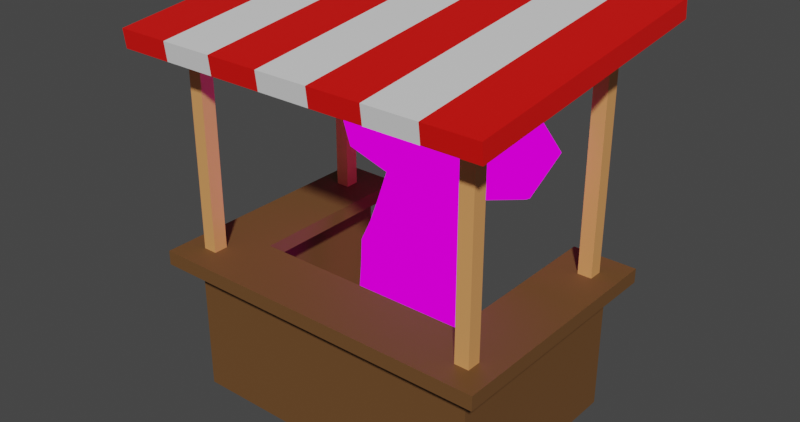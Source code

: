 # Source: shopStand.blend  (saved by Blender 4.1.24; exported with 4.5.12 LTS)
import bpy
from mathutils import Matrix  # noqa: F401  (used for matrix-valued properties, if any)

bpy.ops.wm.read_factory_settings(use_empty=True)
scene = bpy.context.scene
scene.name = 'Scene'

# ---- collections
col_collection = bpy.data.collections.new('Collection'); scene.collection.children.link(col_collection)
col_stand = bpy.data.collections.new('Stand'); scene.collection.children.link(col_stand)

# ---- images (referenced by path relative to the original .blend; pixels are not part of the script)
import os
ASSET_DIR = os.environ.get("B2B_ASSET_DIR", "")  # directory of the original .blend (textures are referenced by path, not embedded)
HERE = os.path.dirname(os.path.abspath(__file__))  # packed textures are extracted next to this script under _unpacked/

def load_image(name, relpath, width, height, colorspace="sRGB"):
    """Load a texture the original file referenced (path relative to the .blend, or extracted next to this script)."""
    p = next((c for c in (os.path.join(HERE, relpath), os.path.join(ASSET_DIR, relpath)) if relpath and os.path.exists(c)), "")
    if p:
        img = bpy.data.images.load(p, check_existing=True)
        img.name = name
    else:  # same state as the original file: an image datablock whose file is absent (Cycles renders it pink)
        img = bpy.data.images.new(name, width, height)
        img.source = "FILE"
        img.filepath = "//" + (relpath or name)
    img.colorspace_settings.name = colorspace
    return img
img_ezgif_7_baf279faeb_removebg_preview_png = load_image('ezgif-7-baf279faeb-removebg-preview.png', 'ezgif-7-baf279faeb-removebg-preview.png', 1024, 1024, 'sRGB')

# ---- materials (node trees are filled in below, after node groups)
mat_material_005 = bpy.data.materials.new('Material.005')
mat_material_006 = bpy.data.materials.new('Material.006')
mat_material_001 = bpy.data.materials.new('Material.001')
mat_material_004 = bpy.data.materials.new('Material.004')
mat_material_002 = bpy.data.materials.new('Material.002')
mat_material_003 = bpy.data.materials.new('Material.003')

# ---- material node trees
mat_material_005.use_nodes = True; mat_material_005.node_tree.nodes.clear()
_N = mat_material_005.node_tree.nodes; _L = mat_material_005.node_tree.links
n0 = _N.new('ShaderNodeBsdfPrincipled'); n0.name = 'Principled BSDF'; n0.location = (467, 248)
n0.inputs[0].default_value = (0.8005, 0.1871, 0.04845, 1.0)
n1 = _N.new('ShaderNodeOutputMaterial'); n1.name = 'Material Output'; n1.location = (1086, 299)
n2 = _N.new('ShaderNodeTexImage'); n2.name = 'Image Texture'; n2.location = (-8, 463)
n2.image = img_ezgif_7_baf279faeb_removebg_preview_png
n3 = _N.new('ShaderNodeMixShader'); n3.name = 'Mix Shader'; n3.location = (866, 357)
_L.new(n3.outputs[0], n1.inputs[0])
_L.new(n0.outputs[0], n3.inputs[1])
_L.new(n2.outputs[0], n3.inputs[2])
_L.new(n2.outputs[1], n3.inputs[0])
n1.is_active_output = True
mat_material_006.use_nodes = True; mat_material_006.node_tree.nodes.clear()
_N = mat_material_006.node_tree.nodes; _L = mat_material_006.node_tree.links
n0 = _N.new('ShaderNodeBsdfPrincipled'); n0.name = 'Principled BSDF'; n0.location = (467, 248)
n0.inputs[0].default_value = (0.8005, 0.1871, 0.04845, 1.0)
n1 = _N.new('ShaderNodeOutputMaterial'); n1.name = 'Material Output'; n1.location = (1086, 299)
_L.new(n0.outputs[0], n1.inputs[0])
n1.is_active_output = True
mat_material_001.use_nodes = True; mat_material_001.node_tree.nodes.clear()
_N = mat_material_001.node_tree.nodes; _L = mat_material_001.node_tree.links
n0 = _N.new('ShaderNodeBsdfPrincipled'); n0.name = 'Principled BSDF'; n0.location = (10, 300)
n0.inputs[0].default_value = (0.1474, 0.06321, 0.01601, 1.0)
n0.inputs[2].default_value = 0.6682
n1 = _N.new('ShaderNodeOutputMaterial'); n1.name = 'Material Output'; n1.location = (300, 300)
_L.new(n0.outputs[0], n1.inputs[0])
n1.is_active_output = True
mat_material_004.use_nodes = True; mat_material_004.node_tree.nodes.clear()
_N = mat_material_004.node_tree.nodes; _L = mat_material_004.node_tree.links
n0 = _N.new('ShaderNodeBsdfPrincipled'); n0.name = 'Principled BSDF'; n0.location = (10, 300)
n0.inputs[0].default_value = (0.7724, 0.3384, 0.1148, 1.0)
n1 = _N.new('ShaderNodeOutputMaterial'); n1.name = 'Material Output'; n1.location = (300, 300)
_L.new(n0.outputs[0], n1.inputs[0])
n1.is_active_output = True
mat_material_002.use_nodes = True; mat_material_002.node_tree.nodes.clear()
_N = mat_material_002.node_tree.nodes; _L = mat_material_002.node_tree.links
n0 = _N.new('ShaderNodeBsdfPrincipled'); n0.name = 'Principled BSDF'; n0.location = (10, 300)
n1 = _N.new('ShaderNodeOutputMaterial'); n1.name = 'Material Output'; n1.location = (300, 300)
_L.new(n0.outputs[0], n1.inputs[0])
n1.is_active_output = True
mat_material_003.use_nodes = True; mat_material_003.node_tree.nodes.clear()
_N = mat_material_003.node_tree.nodes; _L = mat_material_003.node_tree.links
n0 = _N.new('ShaderNodeBsdfPrincipled'); n0.name = 'Principled BSDF'; n0.location = (10, 300)
n0.inputs[0].default_value = (0.8004, 0.002267, 0.0, 1.0)
n1 = _N.new('ShaderNodeOutputMaterial'); n1.name = 'Material Output'; n1.location = (300, 300)
_L.new(n0.outputs[0], n1.inputs[0])
n1.is_active_output = True

# ---- world
world_world = bpy.data.worlds.new('World'); scene.world = world_world
world_world.use_nodes = True; world_world.node_tree.nodes.clear()
_N = world_world.node_tree.nodes; _L = world_world.node_tree.links
n0 = _N.new('ShaderNodeOutputWorld'); n0.name = 'World Output'; n0.location = (300, 300)
n1 = _N.new('ShaderNodeBackground'); n1.name = 'Background'; n1.location = (10, 300)
n1.inputs[0].default_value = (0.05088, 0.05088, 0.05088, 1.0)
_L.new(n1.outputs[0], n0.inputs[0])
n0.is_active_output = True
world_world.color = (0.05088, 0.05088, 0.05088)
world_world.use_sun_shadow = False
world_world.sun_shadow_jitter_overblur = 0.0

# ---- meshes
me_plane_003 = bpy.data.meshes.new('Plane.003')
me_plane_003.from_pydata([(-1.051, -0.9431, 0.1519), (-0.8888, 0.103, -0.04637), (-1.096, -0.553, 0.07795), (-0.979, -0.2427, 0.01915), (-0.7895, 0.5462, -0.1304), (-1.502, 0.7324, -0.1656), (-1.8, 1.264, -0.2664), (-1.574, 1.787, -0.3656), (-1.078, 1.858, -0.379), (-0.6903, 1.575, -0.3252), (-0.6632, 2.266, -0.4563), (0.3563, 2.496, -0.5), (0.5548, 1.459, -0.3034), (0.9248, 1.885, -0.384), (1.457, 1.911, -0.3891), (1.872, 1.53, -0.3168), (1.529, 0.8299, -0.1841), (0.7894, 0.5994, -0.1404), (0.609, -0.1807, 0.007392), (0.8345, -0.7214, 0.1099), (1.078, -1.413, 0.2409), (0.8706, -1.723, 0.2997), (0.8796, -2.264, 0.4022), (0.5458, -2.521, 0.4509), (-0.03163, -2.521, 0.4509), (-0.7264, -2.521, 0.4509), (-1.096, -2.193, 0.3887), (-0.997, -1.697, 0.2947), (-1.051, -0.9609, 0.05745), (-1.096, -0.5709, -0.01646), (-0.7895, 0.5283, -0.2248), (-1.502, 0.7145, -0.2601), (-0.8888, 0.0851, -0.1408), (-0.979, -0.2606, -0.07526), (-1.8, 1.246, -0.3609), (-1.574, 1.769, -0.46), (-1.078, 1.84, -0.4734), (-0.6903, 1.557, -0.4197), (-0.6632, 2.248, -0.5507), (0.3563, 2.479, -0.5944), (0.5548, 1.441, -0.3978), (0.9248, 1.867, -0.4785), (1.457, 1.894, -0.4835), (1.872, 1.512, -0.4113), (1.529, 0.812, -0.2785), (0.7894, 0.5815, -0.2349), (0.609, -0.1986, -0.08702), (0.8345, -0.7393, 0.01545), (1.078, -1.431, 0.1465), (0.8706, -1.741, 0.2053), (0.8796, -2.282, 0.3078), (0.5458, -2.539, 0.3565), (-0.03163, -2.539, 0.3565), (-0.7264, -2.539, 0.3565), (-1.096, -2.211, 0.2943), (-0.997, -1.714, 0.2003)], [], [(0, 2, 3, 1, 4, 5, 6, 7, 8, 9, 10, 11, 12, 13, 14, 15, 16, 17, 18, 19, 20, 21, 22, 23, 24, 25, 26, 27), (28, 55, 54, 53, 52, 51, 50, 49, 48, 47, 46, 45, 44, 43, 42, 41, 40, 39, 38, 37, 36, 35, 34, 31, 30, 32, 33, 29), (22, 21, 49, 50), (9, 8, 36, 37), (23, 22, 50, 51), (10, 9, 37, 38), (24, 23, 51, 52), (11, 10, 38, 39), (25, 24, 52, 53), (12, 11, 39, 40), (26, 25, 53, 54), (13, 12, 40, 41), (27, 26, 54, 55), (14, 13, 41, 42), (2, 0, 28, 29), (0, 27, 55, 28), (15, 14, 42, 43), (5, 4, 30, 31), (16, 15, 43, 44), (4, 1, 32, 30), (17, 16, 44, 45), (1, 3, 33, 32), (18, 17, 45, 46), (3, 2, 29, 33), (19, 18, 46, 47), (6, 5, 31, 34), (20, 19, 47, 48), (7, 6, 34, 35), (21, 20, 48, 49), (8, 7, 35, 36)])
_uv = me_plane_003.uv_layers.new(name='UVMap')
_uv.uv.foreach_set('vector', [0.2932, 0.3308, 0.2844, 0.4068, 0.3073, 0.4673, 0.3249, 0.5347, 0.3442, 0.6211, 0.2053, 0.6574, 0.1473, 0.761, 0.1912, 0.863, 0.2879, 0.8768, 0.3636, 0.8215, 0.3688, 0.9563, 0.5675, 1.001, 0.6062, 0.7991, 0.6783, 0.882, 0.7821, 0.8872, 0.863, 0.8129, 0.7962, 0.6764, 0.652, 0.6315, 0.6168, 0.4794, 0.6607, 0.374, 0.7082, 0.2392, 0.6678, 0.1788, 0.6695, 0.07338, 0.6045, 0.02327, 0.4919, 0.02327, 0.3565, 0.02327, 0.2844, 0.0872, 0.3038, 0.184, 0.2271, 0.5498, 0.2135, 0.5908, 0.2118, 0.6197, 0.187, 0.6327, 0.1492, 0.623, 0.1178, 0.6149, 0.1033, 0.596, 0.1115, 0.5662, 0.1046, 0.5461, 0.1277, 0.5112, 0.1477, 0.4844, 0.1489, 0.4387, 0.112, 0.4155, 0.1033, 0.372, 0.1313, 0.3567, 0.1599, 0.3656, 0.1739, 0.3943, 0.1995, 0.3396, 0.2517, 0.3667, 0.2433, 0.4053, 0.2685, 0.3951, 0.2945, 0.4059, 0.2993, 0.438, 0.2755, 0.4633, 0.2341, 0.4637, 0.2332, 0.4896, 0.2332, 0.51, 0.2351, 0.5289, 0.6695, 0.07338, 0.6678, 0.1788, 0.6678, 0.1788, 0.6695, 0.07338, 0.3636, 0.8215, 0.2879, 0.8768, 0.2879, 0.8768, 0.3636, 0.8215, 0.6045, 0.02327, 0.6695, 0.07338, 0.6695, 0.07338, 0.6045, 0.02327, 0.3688, 0.9563, 0.3636, 0.8215, 0.3636, 0.8215, 0.3688, 0.9563, 0.4919, 0.02327, 0.6045, 0.02327, 0.6045, 0.02327, 0.4919, 0.02327, 0.5675, 1.001, 0.3688, 0.9563, 0.3688, 0.9563, 0.5675, 1.001, 0.3565, 0.02327, 0.4919, 0.02327, 0.4919, 0.02327, 0.3565, 0.02327, 0.6062, 0.7991, 0.5675, 1.001, 0.5675, 1.001, 0.6062, 0.7991, 0.2844, 0.0872, 0.3565, 0.02327, 0.3565, 0.02327, 0.2844, 0.0872, 0.6783, 0.882, 0.6062, 0.7991, 0.6062, 0.7991, 0.6783, 0.882, 0.3038, 0.184, 0.2844, 0.0872, 0.2844, 0.0872, 0.3038, 0.184, 0.7821, 0.8872, 0.6783, 0.882, 0.6783, 0.882, 0.7821, 0.8872, 0.2844, 0.4068, 0.2932, 0.3308, 0.2932, 0.3308, 0.2844, 0.4068, 0.2932, 0.3308, 0.3038, 0.184, 0.3038, 0.184, 0.2932, 0.3308, 0.863, 0.8129, 0.7821, 0.8872, 0.7821, 0.8872, 0.863, 0.8129, 0.2053, 0.6574, 0.3442, 0.6211, 0.3442, 0.6211, 0.2053, 0.6574, 0.7962, 0.6764, 0.863, 0.8129, 0.863, 0.8129, 0.7962, 0.6764, 0.3442, 0.6211, 0.3249, 0.5347, 0.3249, 0.5347, 0.3442, 0.6211, 0.652, 0.6315, 0.7962, 0.6764, 0.7962, 0.6764, 0.652, 0.6315, 0.3249, 0.5347, 0.3073, 0.4673, 0.3073, 0.4673, 0.3249, 0.5347, 0.6168, 0.4794, 0.652, 0.6315, 0.652, 0.6315, 0.6168, 0.4794, 0.3073, 0.4673, 0.2844, 0.4068, 0.2844, 0.4068, 0.3073, 0.4673, 0.6607, 0.374, 0.6168, 0.4794, 0.6168, 0.4794, 0.6607, 0.374, 0.1473, 0.761, 0.2053, 0.6574, 0.2053, 0.6574, 0.1473, 0.761, 0.7082, 0.2392, 0.6607, 0.374, 0.6607, 0.374, 0.7082, 0.2392, 0.1912, 0.863, 0.1473, 0.761, 0.1473, 0.761, 0.1912, 0.863, 0.6678, 0.1788, 0.7082, 0.2392, 0.7082, 0.2392, 0.6678, 0.1788, 0.2879, 0.8768, 0.1912, 0.863, 0.1912, 0.863, 0.2879, 0.8768])
me_plane_003.materials.append(mat_material_005)
me_plane_003.update()
me_plane_004 = bpy.data.meshes.new('Plane.004')
me_plane_004.from_pydata([(0.0, -0.4395, 0.05644), (-1.192e-07, -2.521, 0.4509), (1.192e-07, -0.5408, -0.4783), (0.0, -2.522, -0.8337)], [], [(0, 1, 3, 2)])
_uv = me_plane_004.uv_layers.new(name='UVMap')
_uv.uv.foreach_set('vector', [0.0, 0.0, 1.0, 0.0, 1.0, 1.0, 0.0, 1.0])
me_plane_004.materials.append(mat_material_006)
me_plane_004.update()
me_cube_001 = bpy.data.meshes.new('Cube.001')
me_cube_001.from_pydata([(0.0, 0.05937, 0.2898), (0.5713, -0.08547, 0.2898), (0.5713, 0.05937, 0.2898), (0.4316, 0.05937, 0.2898), (0.5413, -0.05547, -0.2391), (0.5413, -0.05547, 0.2391), (0.5413, 0.05937, -0.2391), (0.5413, 0.05937, 0.2391), (0.4616, 0.02937, -0.2391), (0.4616, 0.694, 0.2391), (0.4616, 0.694, -0.2391), (0.4616, 0.02937, 0.2391), (0.5413, 0.694, 0.2391), (0.4316, -0.05547, -0.2391), (0.4316, -0.05547, 0.2391), (0.5413, 0.694, -0.2391), (0.0, 0.02937, -0.2391), (0.0, 0.02937, 0.2391), (0.0, -0.05547, -0.2391), (0.0, -0.05547, 0.2391), (0.4316, -0.08547, 0.2898), (0.4316, 0.694, 0.2898), (0.5713, 0.694, 0.2898), (0.0, -0.08547, 0.2898), (0.3866, 0.744, 0.2898), (0.3866, 0.1044, 0.2898), (0.6163, 0.05937, 0.2898), (0.6163, 0.744, 0.2898), (0.0, 0.1044, 0.2898), (0.6163, -0.1305, 0.2898), (0.0, 0.1044, 0.2391), (0.6163, 0.05937, 0.2391), (0.6163, -0.1305, 0.2391), (0.4316, -0.1305, 0.2898), (0.3866, 0.1044, 0.2391), (0.4316, -0.1305, 0.2391), (0.3866, 0.744, 0.2391), (0.6163, 0.744, 0.2391), (0.0, -0.1305, 0.2391), (0.0, -0.1305, 0.2898)], [], [(14, 5, 32, 35), (0, 3, 25, 28), (6, 7, 5, 4), (3, 0, 23, 20), (8, 6, 4, 13), (2, 3, 20, 1), (21, 22, 27, 24), (8, 11, 9, 10), (19, 14, 35, 38), (16, 8, 13, 18), (4, 5, 14, 13), (10, 9, 12, 15), (3, 2, 22, 21), (16, 17, 11, 8), (6, 8, 10, 15), (13, 14, 19, 18), (7, 6, 15, 12), (22, 2, 26, 27), (5, 7, 31, 32), (11, 17, 30, 34), (31, 37, 27, 26), (35, 32, 29, 33), (38, 35, 33, 39), (32, 31, 26, 29), (37, 36, 24, 27), (36, 34, 25, 24), (34, 30, 28, 25), (1, 20, 33, 29), (9, 11, 34, 36), (2, 1, 29, 26), (12, 9, 36, 37), (17, 0, 28, 30), (23, 19, 38, 39), (20, 23, 39, 33), (7, 12, 37, 31), (3, 21, 24, 25)])
_uv = me_cube_001.uv_layers.new(name='UVMap')
_uv.uv.foreach_set('vector', [0.625, 0.8333, 0.625, 0.75, 0.625, 0.75, 0.625, 0.8333, 0.75, 0.5, 0.7083, 0.5, 0.7083, 0.5, 0.75, 0.5, 0.375, 0.5, 0.625, 0.5, 0.625, 0.75, 0.375, 0.75, 0.7083, 0.5, 0.75, 0.5, 0.75, 0.75, 0.7083, 0.75, 0.2917, 0.5, 0.375, 0.5, 0.375, 0.75, 0.2917, 0.75, 0.625, 0.5, 0.7083, 0.5, 0.7083, 0.75, 0.625, 0.75, 0.7083, 0.5, 0.625, 0.5, 0.625, 0.5, 0.7083, 0.5, 0.375, 0.4167, 0.625, 0.4167, 0.625, 0.4167, 0.375, 0.4167, 0.625, 0.875, 0.625, 0.8333, 0.625, 0.8333, 0.625, 0.875, 0.25, 0.5, 0.2917, 0.5, 0.2917, 0.75, 0.25, 0.75, 0.375, 0.75, 0.625, 0.75, 0.625, 0.8333, 0.375, 0.8333, 0.375, 0.4167, 0.625, 0.4167, 0.625, 0.5, 0.375, 0.5, 0.7083, 0.5, 0.625, 0.5, 0.625, 0.5, 0.7083, 0.5, 0.375, 0.375, 0.625, 0.375, 0.625, 0.4167, 0.375, 0.4167, 0.375, 0.5, 0.2917, 0.5, 0.2917, 0.5, 0.375, 0.5, 0.375, 0.8333, 0.625, 0.8333, 0.625, 0.875, 0.375, 0.875, 0.625, 0.5, 0.375, 0.5, 0.375, 0.5, 0.625, 0.5, 0.625, 0.5, 0.625, 0.5, 0.625, 0.5, 0.625, 0.5, 0.625, 0.75, 0.625, 0.5, 0.625, 0.5, 0.625, 0.75, 0.625, 0.4167, 0.625, 0.375, 0.625, 0.375, 0.625, 0.4167, 0.625, 0.5, 0.625, 0.5, 0.625, 0.5, 0.625, 0.5, 0.625, 0.8333, 0.625, 0.75, 0.625, 0.75, 0.625, 0.8333, 0.625, 0.875, 0.625, 0.8333, 0.625, 0.8333, 0.625, 0.875, 0.625, 0.75, 0.625, 0.5, 0.625, 0.5, 0.625, 0.75, 0.625, 0.5, 0.625, 0.4167, 0.625, 0.4167, 0.625, 0.5, 0.625, 0.4167, 0.625, 0.4167, 0.625, 0.4167, 0.625, 0.4167, 0.625, 0.4167, 0.625, 0.375, 0.625, 0.375, 0.625, 0.4167, 0.625, 0.75, 0.7083, 0.75, 0.7083, 0.75, 0.625, 0.75, 0.625, 0.4167, 0.625, 0.4167, 0.625, 0.4167, 0.625, 0.4167, 0.625, 0.5, 0.625, 0.75, 0.625, 0.75, 0.625, 0.5, 0.625, 0.5, 0.625, 0.4167, 0.625, 0.4167, 0.625, 0.5, 0.0, 0.0, 0.0, 0.0, 0.0, 0.0, 0.0, 0.0, 0.0, 0.0, 0.0, 0.0, 0.0, 0.0, 0.0, 0.0, 0.7083, 0.75, 0.75, 0.75, 0.75, 0.75, 0.7083, 0.75, 0.625, 0.5, 0.625, 0.5, 0.625, 0.5, 0.625, 0.5, 0.7083, 0.5, 0.7083, 0.5, 0.7083, 0.5, 0.7083, 0.5])
me_cube_001.materials.append(mat_material_001)
me_cube_001.update()
me_cube_002 = bpy.data.meshes.new('Cube.002')
me_cube_002.from_pydata([(-1.0, -1.0, -1.0), (-1.0, -1.0, 1.0), (-1.0, 1.0, -1.0), (-1.0, 1.0, 1.0), (1.0, -1.0, -1.0), (1.0, -1.0, 1.0), (1.0, 1.0, -1.0), (1.0, 1.0, 1.0), (-1.0, -26.81, -1.112), (-1.0, -26.81, 0.8305), (-1.0, -24.81, -1.112), (-1.0, -24.81, 0.8305), (1.0, -26.81, -1.112), (1.0, -26.81, 0.8305), (1.0, -24.81, -1.112), (1.0, -24.81, 0.8305)], [], [(0, 1, 3, 2), (2, 3, 7, 6), (6, 7, 5, 4), (4, 5, 1, 0), (2, 6, 4, 0), (7, 3, 1, 5), (8, 9, 11, 10), (10, 11, 15, 14), (14, 15, 13, 12), (12, 13, 9, 8), (10, 14, 12, 8), (15, 11, 9, 13)])
_uv = me_cube_002.uv_layers.new(name='UVMap')
_uv.uv.foreach_set('vector', [0.375, 0.0, 0.625, 0.0, 0.625, 0.25, 0.375, 0.25, 0.375, 0.25, 0.625, 0.25, 0.625, 0.5, 0.375, 0.5, 0.375, 0.5, 0.625, 0.5, 0.625, 0.75, 0.375, 0.75, 0.375, 0.75, 0.625, 0.75, 0.625, 1.0, 0.375, 1.0, 0.125, 0.5, 0.375, 0.5, 0.375, 0.75, 0.125, 0.75, 0.625, 0.5, 0.875, 0.5, 0.875, 0.75, 0.625, 0.75, 0.375, 0.0, 0.625, 0.0, 0.625, 0.25, 0.375, 0.25, 0.375, 0.25, 0.625, 0.25, 0.625, 0.5, 0.375, 0.5, 0.375, 0.5, 0.625, 0.5, 0.625, 0.75, 0.375, 0.75, 0.375, 0.75, 0.625, 0.75, 0.625, 1.0, 0.375, 1.0, 0.125, 0.5, 0.375, 0.5, 0.375, 0.75, 0.125, 0.75, 0.625, 0.5, 0.875, 0.5, 0.875, 0.75, 0.625, 0.75])
me_cube_002.materials.append(mat_material_004)
me_cube_002.update()
me_cube_004 = bpy.data.meshes.new('Cube.004')
me_cube_004.from_pydata([(-1.0, -1.0, -1.0), (-1.0, -1.0, 1.0), (-1.0, 1.0, -1.0), (-1.0, 1.0, 1.0), (1.0, -1.0, -1.0), (1.0, -1.0, 1.0), (1.0, 1.0, -1.0), (1.0, 1.0, 1.0), (0.7143, 1.0, -1.0), (0.4286, 1.0, -1.0), (0.1429, 1.0, -1.0), (-0.1429, 1.0, -1.0), (-0.4286, 1.0, -1.0), (-0.7143, 1.0, -1.0), (-0.7143, 1.0, 1.0), (-0.4286, 1.0, 1.0), (-0.1429, 1.0, 1.0), (0.1429, 1.0, 1.0), (0.4286, 1.0, 1.0), (0.7143, 1.0, 1.0), (-0.7143, -1.0, -1.0), (-0.4286, -1.0, -1.0), (-0.1429, -1.0, -1.0), (0.1429, -1.0, -1.0), (0.4286, -1.0, -1.0), (0.7143, -1.0, -1.0), (0.7143, -1.0, 1.0), (0.4286, -1.0, 1.0), (0.1429, -1.0, 1.0), (-0.1429, -1.0, 1.0), (-0.4286, -1.0, 1.0), (-0.7143, -1.0, 1.0)], [], [(0, 1, 3, 2), (8, 19, 7, 6), (6, 7, 5, 4), (20, 31, 1, 0), (8, 6, 4, 25), (14, 3, 1, 31), (7, 19, 26, 5), (19, 18, 27, 26), (18, 17, 28, 27), (17, 16, 29, 28), (16, 15, 30, 29), (15, 14, 31, 30), (2, 13, 20, 0), (13, 12, 21, 20), (12, 11, 22, 21), (11, 10, 23, 22), (10, 9, 24, 23), (9, 8, 25, 24), (4, 5, 26, 25), (25, 26, 27, 24), (24, 27, 28, 23), (23, 28, 29, 22), (22, 29, 30, 21), (21, 30, 31, 20), (2, 3, 14, 13), (13, 14, 15, 12), (12, 15, 16, 11), (11, 16, 17, 10), (10, 17, 18, 9), (9, 18, 19, 8)])
me_cube_004.polygons.foreach_set('material_index', [1, 1, 1, 1, 1, 1, 1, 0, 1, 0, 1, 0, 1, 0, 1, 0, 1, 0, 1, 0, 1, 0, 1, 0, 1, 0, 1, 0, 1, 0])
_uv = me_cube_004.uv_layers.new(name='UVMap')
_uv.uv.foreach_set('vector', [0.375, 0.0, 0.625, 0.0, 0.625, 0.25, 0.375, 0.25, 0.375, 0.4643, 0.625, 0.4643, 0.625, 0.5, 0.375, 0.5, 0.375, 0.5, 0.625, 0.5, 0.625, 0.75, 0.375, 0.75, 0.375, 0.9643, 0.625, 0.9643, 0.625, 1.0, 0.375, 1.0, 0.3393, 0.5, 0.375, 0.5, 0.375, 0.75, 0.3393, 0.75, 0.8393, 0.5, 0.875, 0.5, 0.875, 0.75, 0.8393, 0.75, 0.625, 0.5, 0.6607, 0.5, 0.6607, 0.75, 0.625, 0.75, 0.6607, 0.5, 0.6964, 0.5, 0.6964, 0.75, 0.6607, 0.75, 0.6964, 0.5, 0.7321, 0.5, 0.7321, 0.75, 0.6964, 0.75, 0.7321, 0.5, 0.7679, 0.5, 0.7679, 0.75, 0.7321, 0.75, 0.7679, 0.5, 0.8036, 0.5, 0.8036, 0.75, 0.7679, 0.75, 0.8036, 0.5, 0.8393, 0.5, 0.8393, 0.75, 0.8036, 0.75, 0.125, 0.5, 0.1607, 0.5, 0.1607, 0.75, 0.125, 0.75, 0.1607, 0.5, 0.1964, 0.5, 0.1964, 0.75, 0.1607, 0.75, 0.1964, 0.5, 0.2321, 0.5, 0.2321, 0.75, 0.1964, 0.75, 0.2321, 0.5, 0.2679, 0.5, 0.2679, 0.75, 0.2321, 0.75, 0.2679, 0.5, 0.3036, 0.5, 0.3036, 0.75, 0.2679, 0.75, 0.3036, 0.5, 0.3393, 0.5, 0.3393, 0.75, 0.3036, 0.75, 0.375, 0.75, 0.625, 0.75, 0.625, 0.7857, 0.375, 0.7857, 0.375, 0.7857, 0.625, 0.7857, 0.625, 0.8214, 0.375, 0.8214, 0.375, 0.8214, 0.625, 0.8214, 0.625, 0.8571, 0.375, 0.8571, 0.375, 0.8571, 0.625, 0.8571, 0.625, 0.8929, 0.375, 0.8929, 0.375, 0.8929, 0.625, 0.8929, 0.625, 0.9286, 0.375, 0.9286, 0.375, 0.9286, 0.625, 0.9286, 0.625, 0.9643, 0.375, 0.9643, 0.375, 0.25, 0.625, 0.25, 0.625, 0.2857, 0.375, 0.2857, 0.375, 0.2857, 0.625, 0.2857, 0.625, 0.3214, 0.375, 0.3214, 0.375, 0.3214, 0.625, 0.3214, 0.625, 0.3571, 0.375, 0.3571, 0.375, 0.3571, 0.625, 0.3571, 0.625, 0.3929, 0.375, 0.3929, 0.375, 0.3929, 0.625, 0.3929, 0.625, 0.4286, 0.375, 0.4286, 0.375, 0.4286, 0.625, 0.4286, 0.625, 0.4643, 0.375, 0.4643])
me_cube_004.materials.append(mat_material_002)
me_cube_004.materials.append(mat_material_003)
me_cube_004.update()

# ---- objects
ob_plane_003 = bpy.data.objects.new('Plane.003', me_plane_003)
ob_plane_004 = bpy.data.objects.new('Plane.004', me_plane_004)
ob_cube = bpy.data.objects.new('Cube', me_cube_001)
ob_cube_001 = bpy.data.objects.new('Cube.001', me_cube_002)
ob_cube_003 = bpy.data.objects.new('Cube.003', me_cube_004)

# ---- transforms, parenting, visibility, modifiers, constraints
ob_plane_003.location = (0.0, 0.4328, 0.3612)
ob_plane_003.rotation_euler = (1.571, -0.0, 0.0)
ob_plane_003.scale = (0.2357, 0.2357, 0.2357)
ob_plane_004.location = (0.0, 0.4473, 0.3612)
ob_plane_004.rotation_euler = (1.571, -0.0, 0.0)
ob_plane_004.scale = (0.2357, 0.2357, 0.2357)
_m = ob_plane_004.modifiers.new('Solidify', 'SOLIDIFY')
_m.thickness = 0.052
ob_cube.location = (0.0, 0.0, 0.0)
_m = ob_cube.modifiers.new('Mirror', 'MIRROR')
ob_cube_001.location = (0.5143, 0.6241, 0.6858)
ob_cube_001.scale = (0.02488, 0.02488, 0.4507)
_m = ob_cube_001.modifiers.new('Mirror', 'MIRROR')
_m.mirror_object = ob_cube
ob_cube_003.location = (0.0, 0.3109, 1.077)
ob_cube_003.rotation_euler = (0.1193, -0.0, 0.0)
ob_cube_003.scale = (0.6555, 0.4933, 0.03259)

# ---- collection membership
col_collection.objects.link(ob_plane_003)
col_collection.objects.link(ob_plane_004)
col_stand.objects.link(ob_cube)
col_stand.objects.link(ob_cube_001)
col_stand.objects.link(ob_cube_003)

# ---- scene / render settings (as saved in the file)
scene.frame_start = 1; scene.frame_end = 250; scene.frame_set(1)
scene.render.engine = 'CYCLES'
scene.render.resolution_x = 4096
scene.render.resolution_y = 2160
scene.render.use_border = True
scene.cycles.samples = 512
scene.cycles.sampling_pattern = 'TABULATED_SOBOL'
scene.cycles.bake_type = 'DIFFUSE'
scene.cycles.tile_size = 216
scene.eevee.ray_tracing_options.trace_max_roughness = 0.0
scene.view_settings.look = 'High Contrast'
scene.view_settings.view_transform = 'Filmic'
bpy.context.view_layer.update()

# ---- added for rendering (the .blend has no active camera and no usable light): camera, sun
cam_auto = bpy.data.cameras.new('AutoCamera')
cam_auto.lens = 50.0
cam_auto.sensor_width = 36.0
cam_auto.clip_end = 1000.0
ob_auto_camera = bpy.data.objects.new('AutoCamera', cam_auto)
scene.collection.objects.link(ob_auto_camera)
ob_auto_camera.location = (2.00045, -2.08967, 2.06499)
ob_auto_camera.rotation_euler = (1.09748, -7.21219e-08, 0.694738)
scene.camera = ob_auto_camera
light_auto_sun = bpy.data.lights.new('AutoSun', 'SUN')
light_auto_sun.energy = 3.0
light_auto_sun.angle = 0.0523599
ob_auto_sun = bpy.data.objects.new('AutoSun', light_auto_sun)
scene.collection.objects.link(ob_auto_sun)
ob_auto_sun.rotation_euler = (0.872665, 0.174533, 0.523599)
bpy.context.view_layer.update()
